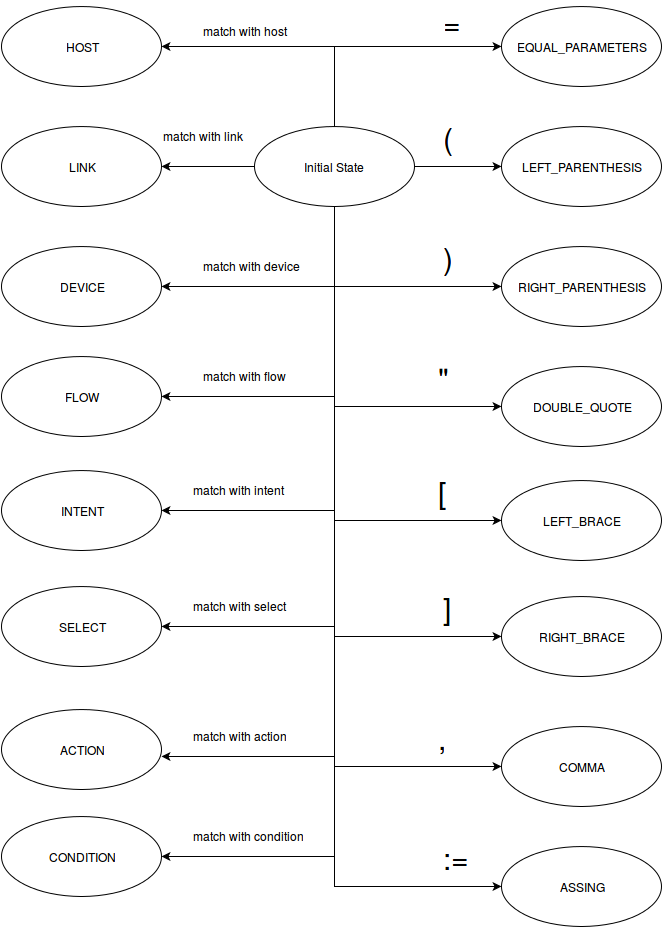

The diagram above was exported from draw.io. Its source (the exported page's mxGraphModel, read from the mxfile embedded in the PNG):
<mxGraphModel dx="1384" dy="468" grid="1" gridSize="10" guides="1" tooltips="1" connect="1" arrows="1" fold="1" page="1" pageScale="1" pageWidth="850" pageHeight="1100" background="#ffffff" math="0" shadow="0">
  <root>
    <mxCell id="0" />
    <mxCell id="1" parent="0" />
    <mxCell id="382cfd431d83b1b9-4" style="edgeStyle=orthogonalEdgeStyle;rounded=0;html=1;exitX=0.5;exitY=0;entryX=0;entryY=0.5;startArrow=none;startFill=0;endArrow=classic;endFill=1;jettySize=auto;orthogonalLoop=1;strokeColor=none;fontColor=#000000;" edge="1" parent="1" target="382cfd431d83b1b9-2">
      <mxGeometry relative="1" as="geometry">
        <mxPoint x="75" y="270" as="sourcePoint" />
        <Array as="points">
          <mxPoint x="110" y="240" />
          <mxPoint x="110" y="140" />
        </Array>
      </mxGeometry>
    </mxCell>
    <mxCell id="382cfd431d83b1b9-2" value="EQUAL_PARAMETERS" style="ellipse;whiteSpace=wrap;html=1;labelBackgroundColor=#ffffff;fillColor=none;fontColor=#000000;" vertex="1" parent="1">
      <mxGeometry x="190" y="110" width="160" height="80" as="geometry" />
    </mxCell>
    <mxCell id="382cfd431d83b1b9-7" value="&lt;font style=&quot;font-size: 30px&quot;&gt;=&lt;/font&gt;" style="text;html=1;resizable=0;points=[];autosize=1;align=left;verticalAlign=top;spacingTop=-4;fontColor=#000000;" vertex="1" parent="1">
      <mxGeometry x="130" y="105" width="30" height="20" as="geometry" />
    </mxCell>
    <mxCell id="382cfd431d83b1b9-8" value="LEFT_PARENTHESIS" style="ellipse;whiteSpace=wrap;html=1;labelBackgroundColor=#ffffff;fillColor=none;fontColor=#000000;" vertex="1" parent="1">
      <mxGeometry x="190" y="230" width="160" height="80" as="geometry" />
    </mxCell>
    <mxCell id="382cfd431d83b1b9-10" style="edgeStyle=orthogonalEdgeStyle;rounded=0;html=1;exitX=0.5;exitY=0;entryX=0;entryY=0.5;startArrow=none;startFill=0;endArrow=classic;endFill=1;jettySize=auto;orthogonalLoop=1;strokeColor=#000000;fontColor=#000000;" edge="1" parent="1" source="382cfd431d83b1b9-9" target="382cfd431d83b1b9-2">
      <mxGeometry relative="1" as="geometry" />
    </mxCell>
    <mxCell id="382cfd431d83b1b9-11" style="edgeStyle=orthogonalEdgeStyle;rounded=0;html=1;exitX=1;exitY=0.5;entryX=0;entryY=0.5;startArrow=none;startFill=0;endArrow=classic;endFill=1;jettySize=auto;orthogonalLoop=1;strokeColor=#000000;fontColor=#000000;" edge="1" parent="1" source="382cfd431d83b1b9-9" target="382cfd431d83b1b9-8">
      <mxGeometry relative="1" as="geometry" />
    </mxCell>
    <mxCell id="382cfd431d83b1b9-16" style="edgeStyle=orthogonalEdgeStyle;rounded=0;html=1;exitX=0.5;exitY=1;entryX=0;entryY=0.5;startArrow=none;startFill=0;endArrow=classic;endFill=1;jettySize=auto;orthogonalLoop=1;strokeColor=#000000;fontColor=#000000;" edge="1" parent="1" source="382cfd431d83b1b9-9" target="382cfd431d83b1b9-12">
      <mxGeometry relative="1" as="geometry" />
    </mxCell>
    <mxCell id="382cfd431d83b1b9-17" style="edgeStyle=orthogonalEdgeStyle;rounded=0;html=1;exitX=0.5;exitY=1;entryX=0;entryY=0.5;startArrow=none;startFill=0;endArrow=classic;endFill=1;jettySize=auto;orthogonalLoop=1;strokeColor=#000000;fontColor=#000000;" edge="1" parent="1" source="382cfd431d83b1b9-9" target="382cfd431d83b1b9-13">
      <mxGeometry relative="1" as="geometry" />
    </mxCell>
    <mxCell id="382cfd431d83b1b9-18" style="edgeStyle=orthogonalEdgeStyle;rounded=0;html=1;exitX=0.5;exitY=1;entryX=0;entryY=0.5;startArrow=none;startFill=0;endArrow=classic;endFill=1;jettySize=auto;orthogonalLoop=1;strokeColor=#000000;fontColor=#000000;" edge="1" parent="1" source="382cfd431d83b1b9-9" target="382cfd431d83b1b9-14">
      <mxGeometry relative="1" as="geometry" />
    </mxCell>
    <mxCell id="382cfd431d83b1b9-26" style="edgeStyle=orthogonalEdgeStyle;rounded=0;html=1;exitX=0.5;exitY=1;entryX=0;entryY=0.5;startArrow=none;startFill=0;endArrow=classic;endFill=1;jettySize=auto;orthogonalLoop=1;strokeColor=#000000;fontColor=#000000;" edge="1" parent="1" source="382cfd431d83b1b9-9" target="382cfd431d83b1b9-23">
      <mxGeometry relative="1" as="geometry" />
    </mxCell>
    <mxCell id="382cfd431d83b1b9-30" style="edgeStyle=orthogonalEdgeStyle;rounded=0;html=1;exitX=0;exitY=0.5;entryX=1;entryY=0.5;startArrow=none;startFill=0;endArrow=classic;endFill=1;jettySize=auto;orthogonalLoop=1;strokeColor=#000000;fontColor=#000000;" edge="1" parent="1" source="382cfd431d83b1b9-9" target="382cfd431d83b1b9-25">
      <mxGeometry relative="1" as="geometry" />
    </mxCell>
    <mxCell id="382cfd431d83b1b9-33" style="edgeStyle=orthogonalEdgeStyle;rounded=0;html=1;exitX=0.5;exitY=0;entryX=1;entryY=0.5;startArrow=none;startFill=0;endArrow=classic;endFill=1;jettySize=auto;orthogonalLoop=1;strokeColor=#000000;fontColor=#000000;" edge="1" parent="1" source="382cfd431d83b1b9-9" target="382cfd431d83b1b9-24">
      <mxGeometry relative="1" as="geometry" />
    </mxCell>
    <mxCell id="382cfd431d83b1b9-42" style="edgeStyle=orthogonalEdgeStyle;rounded=0;html=1;exitX=0.5;exitY=1;entryX=0;entryY=0.5;startArrow=none;startFill=0;endArrow=classic;endFill=1;jettySize=auto;orthogonalLoop=1;strokeColor=#000000;fontColor=#000000;" edge="1" parent="1" source="382cfd431d83b1b9-9" target="382cfd431d83b1b9-38">
      <mxGeometry relative="1" as="geometry" />
    </mxCell>
    <mxCell id="382cfd431d83b1b9-44" style="edgeStyle=orthogonalEdgeStyle;rounded=0;html=1;exitX=0.5;exitY=1;entryX=0;entryY=0.5;startArrow=none;startFill=0;endArrow=classic;endFill=1;jettySize=auto;orthogonalLoop=1;strokeColor=#000000;fontColor=#000000;" edge="1" parent="1" source="382cfd431d83b1b9-9" target="382cfd431d83b1b9-40">
      <mxGeometry relative="1" as="geometry" />
    </mxCell>
    <mxCell id="382cfd431d83b1b9-46" style="edgeStyle=orthogonalEdgeStyle;rounded=0;html=1;exitX=0.5;exitY=1;entryX=1;entryY=0.5;startArrow=none;startFill=0;endArrow=classic;endFill=1;jettySize=auto;orthogonalLoop=1;strokeColor=#000000;fontColor=#000000;" edge="1" parent="1" source="382cfd431d83b1b9-9" target="382cfd431d83b1b9-34">
      <mxGeometry relative="1" as="geometry" />
    </mxCell>
    <mxCell id="382cfd431d83b1b9-47" style="edgeStyle=orthogonalEdgeStyle;rounded=0;html=1;exitX=0.5;exitY=1;entryX=1;entryY=0.5;startArrow=none;startFill=0;endArrow=classic;endFill=1;jettySize=auto;orthogonalLoop=1;strokeColor=#000000;fontColor=#000000;" edge="1" parent="1" source="382cfd431d83b1b9-9" target="382cfd431d83b1b9-35">
      <mxGeometry relative="1" as="geometry" />
    </mxCell>
    <mxCell id="382cfd431d83b1b9-48" style="edgeStyle=orthogonalEdgeStyle;rounded=0;html=1;exitX=0.5;exitY=1;entryX=1;entryY=0.5;startArrow=none;startFill=0;endArrow=classic;endFill=1;jettySize=auto;orthogonalLoop=1;strokeColor=#000000;fontColor=#000000;" edge="1" parent="1" source="382cfd431d83b1b9-9" target="382cfd431d83b1b9-36">
      <mxGeometry relative="1" as="geometry" />
    </mxCell>
    <mxCell id="382cfd431d83b1b9-49" style="edgeStyle=orthogonalEdgeStyle;rounded=0;html=1;exitX=0.5;exitY=1;entryX=1;entryY=0.5;startArrow=none;startFill=0;endArrow=classic;endFill=1;jettySize=auto;orthogonalLoop=1;strokeColor=#000000;fontColor=#000000;" edge="1" parent="1" source="382cfd431d83b1b9-9" target="382cfd431d83b1b9-37">
      <mxGeometry relative="1" as="geometry" />
    </mxCell>
    <mxCell id="382cfd431d83b1b9-50" style="edgeStyle=orthogonalEdgeStyle;rounded=0;html=1;exitX=0.5;exitY=1;entryX=1;entryY=0.588;entryPerimeter=0;startArrow=none;startFill=0;endArrow=classic;endFill=1;jettySize=auto;orthogonalLoop=1;strokeColor=#000000;fontColor=#000000;" edge="1" parent="1" source="382cfd431d83b1b9-9" target="382cfd431d83b1b9-39">
      <mxGeometry relative="1" as="geometry" />
    </mxCell>
    <mxCell id="382cfd431d83b1b9-51" style="edgeStyle=orthogonalEdgeStyle;rounded=0;html=1;exitX=0.5;exitY=1;entryX=1;entryY=0.5;startArrow=none;startFill=0;endArrow=classic;endFill=1;jettySize=auto;orthogonalLoop=1;strokeColor=#000000;fontColor=#000000;" edge="1" parent="1" source="382cfd431d83b1b9-9" target="382cfd431d83b1b9-41">
      <mxGeometry relative="1" as="geometry" />
    </mxCell>
    <mxCell id="382cfd431d83b1b9-9" value="Initial State&lt;br&gt;" style="ellipse;whiteSpace=wrap;html=1;labelBackgroundColor=#ffffff;fillColor=none;fontColor=#000000;" vertex="1" parent="1">
      <mxGeometry x="-57" y="230" width="160" height="80" as="geometry" />
    </mxCell>
    <mxCell id="382cfd431d83b1b9-12" value="RIGHT_PARENTHESIS" style="ellipse;whiteSpace=wrap;html=1;labelBackgroundColor=#ffffff;fillColor=none;fontColor=#000000;" vertex="1" parent="1">
      <mxGeometry x="190" y="350" width="160" height="80" as="geometry" />
    </mxCell>
    <mxCell id="382cfd431d83b1b9-13" value="DOUBLE_QUOTE" style="ellipse;whiteSpace=wrap;html=1;labelBackgroundColor=#ffffff;fillColor=none;fontColor=#000000;" vertex="1" parent="1">
      <mxGeometry x="190" y="470" width="160" height="80" as="geometry" />
    </mxCell>
    <mxCell id="382cfd431d83b1b9-14" value="LEFT_BRACE" style="ellipse;whiteSpace=wrap;html=1;labelBackgroundColor=#ffffff;fillColor=none;fontColor=#000000;" vertex="1" parent="1">
      <mxGeometry x="190" y="584" width="160" height="80" as="geometry" />
    </mxCell>
    <mxCell id="382cfd431d83b1b9-20" value="&lt;font style=&quot;font-size: 30px&quot;&gt;(&lt;/font&gt;" style="text;html=1;resizable=0;points=[];autosize=1;align=left;verticalAlign=top;spacingTop=-4;fontColor=#000000;" vertex="1" parent="1">
      <mxGeometry x="130" y="220" width="30" height="20" as="geometry" />
    </mxCell>
    <mxCell id="382cfd431d83b1b9-21" value="&lt;font style=&quot;font-size: 30px&quot;&gt;)&lt;/font&gt;" style="text;html=1;resizable=0;points=[];autosize=1;align=left;verticalAlign=top;spacingTop=-4;fontColor=#000000;" vertex="1" parent="1">
      <mxGeometry x="130" y="340" width="30" height="20" as="geometry" />
    </mxCell>
    <mxCell id="382cfd431d83b1b9-22" value="&lt;font style=&quot;font-size: 30px&quot;&gt;&quot;&lt;/font&gt;" style="text;html=1;resizable=0;points=[];autosize=1;align=left;verticalAlign=top;spacingTop=-4;fontColor=#000000;" vertex="1" parent="1">
      <mxGeometry x="125" y="460" width="30" height="20" as="geometry" />
    </mxCell>
    <mxCell id="382cfd431d83b1b9-23" value="RIGHT_BRACE" style="ellipse;whiteSpace=wrap;html=1;labelBackgroundColor=#ffffff;fillColor=none;fontColor=#000000;" vertex="1" parent="1">
      <mxGeometry x="190" y="700" width="160" height="80" as="geometry" />
    </mxCell>
    <mxCell id="382cfd431d83b1b9-24" value="HOST" style="ellipse;whiteSpace=wrap;html=1;labelBackgroundColor=#ffffff;fillColor=none;fontColor=#000000;" vertex="1" parent="1">
      <mxGeometry x="-310" y="110" width="160" height="80" as="geometry" />
    </mxCell>
    <mxCell id="382cfd431d83b1b9-25" value="LINK" style="ellipse;whiteSpace=wrap;html=1;labelBackgroundColor=#ffffff;fillColor=none;fontColor=#000000;" vertex="1" parent="1">
      <mxGeometry x="-310" y="230" width="160" height="80" as="geometry" />
    </mxCell>
    <mxCell id="382cfd431d83b1b9-27" value="&lt;font style=&quot;font-size: 30px&quot;&gt;]&lt;/font&gt;" style="text;html=1;resizable=0;points=[];autosize=1;align=left;verticalAlign=top;spacingTop=-4;fontColor=#000000;" vertex="1" parent="1">
      <mxGeometry x="130" y="690" width="20" height="20" as="geometry" />
    </mxCell>
    <mxCell id="382cfd431d83b1b9-28" value="&lt;font style=&quot;font-size: 30px&quot;&gt;[&lt;/font&gt;" style="text;html=1;resizable=0;points=[];autosize=1;align=left;verticalAlign=top;spacingTop=-4;fontColor=#000000;" vertex="1" parent="1">
      <mxGeometry x="125" y="574" width="20" height="20" as="geometry" />
    </mxCell>
    <mxCell id="382cfd431d83b1b9-31" value="match with host&lt;br&gt;" style="text;html=1;resizable=0;points=[];autosize=1;align=left;verticalAlign=top;spacingTop=-4;fontColor=#000000;" vertex="1" parent="1">
      <mxGeometry x="-110" y="125" width="100" height="20" as="geometry" />
    </mxCell>
    <mxCell id="382cfd431d83b1b9-34" value="DEVICE" style="ellipse;whiteSpace=wrap;html=1;labelBackgroundColor=#ffffff;fillColor=none;fontColor=#000000;" vertex="1" parent="1">
      <mxGeometry x="-310" y="350" width="160" height="80" as="geometry" />
    </mxCell>
    <mxCell id="382cfd431d83b1b9-35" value="FLOW" style="ellipse;whiteSpace=wrap;html=1;labelBackgroundColor=#ffffff;fillColor=none;fontColor=#000000;" vertex="1" parent="1">
      <mxGeometry x="-310" y="460" width="160" height="80" as="geometry" />
    </mxCell>
    <mxCell id="382cfd431d83b1b9-36" value="INTENT" style="ellipse;whiteSpace=wrap;html=1;labelBackgroundColor=#ffffff;fillColor=none;fontColor=#000000;" vertex="1" parent="1">
      <mxGeometry x="-310" y="574" width="160" height="80" as="geometry" />
    </mxCell>
    <mxCell id="382cfd431d83b1b9-37" value="SELECT" style="ellipse;whiteSpace=wrap;html=1;labelBackgroundColor=#ffffff;fillColor=none;fontColor=#000000;" vertex="1" parent="1">
      <mxGeometry x="-310" y="690" width="160" height="80" as="geometry" />
    </mxCell>
    <mxCell id="382cfd431d83b1b9-38" value="COMMA" style="ellipse;whiteSpace=wrap;html=1;labelBackgroundColor=#ffffff;fillColor=none;fontColor=#000000;" vertex="1" parent="1">
      <mxGeometry x="190" y="830" width="160" height="80" as="geometry" />
    </mxCell>
    <mxCell id="382cfd431d83b1b9-39" value="ACTION" style="ellipse;whiteSpace=wrap;html=1;labelBackgroundColor=#ffffff;fillColor=none;fontColor=#000000;" vertex="1" parent="1">
      <mxGeometry x="-310" y="813" width="160" height="80" as="geometry" />
    </mxCell>
    <mxCell id="382cfd431d83b1b9-40" value="ASSING" style="ellipse;whiteSpace=wrap;html=1;labelBackgroundColor=#ffffff;fillColor=none;fontColor=#000000;" vertex="1" parent="1">
      <mxGeometry x="190" y="950" width="160" height="80" as="geometry" />
    </mxCell>
    <mxCell id="382cfd431d83b1b9-41" value="CONDITION" style="ellipse;whiteSpace=wrap;html=1;labelBackgroundColor=#ffffff;fillColor=none;fontColor=#000000;" vertex="1" parent="1">
      <mxGeometry x="-310" y="920" width="160" height="80" as="geometry" />
    </mxCell>
    <mxCell id="382cfd431d83b1b9-43" value="&lt;font style=&quot;font-size: 30px&quot;&gt;,&lt;/font&gt;" style="text;html=1;resizable=0;points=[];autosize=1;align=left;verticalAlign=top;spacingTop=-4;fontColor=#000000;" vertex="1" parent="1">
      <mxGeometry x="125" y="820" width="20" height="20" as="geometry" />
    </mxCell>
    <mxCell id="382cfd431d83b1b9-45" value="&lt;font style=&quot;font-size: 30px&quot;&gt;:=&lt;/font&gt;" style="text;html=1;resizable=0;points=[];autosize=1;align=left;verticalAlign=top;spacingTop=-4;fontColor=#000000;" vertex="1" parent="1">
      <mxGeometry x="130" y="940" width="40" height="20" as="geometry" />
    </mxCell>
    <mxCell id="382cfd431d83b1b9-54" value="match with link" style="text;html=1;resizable=0;points=[];autosize=1;align=left;verticalAlign=top;spacingTop=-4;fontColor=#000000;" vertex="1" parent="1">
      <mxGeometry x="-150" y="230" width="100" height="20" as="geometry" />
    </mxCell>
    <mxCell id="382cfd431d83b1b9-55" value="match with device&lt;br&gt;" style="text;html=1;resizable=0;points=[];autosize=1;align=left;verticalAlign=top;spacingTop=-4;fontColor=#000000;" vertex="1" parent="1">
      <mxGeometry x="-110" y="360" width="110" height="20" as="geometry" />
    </mxCell>
    <mxCell id="382cfd431d83b1b9-56" value="match with flow" style="text;html=1;resizable=0;points=[];autosize=1;align=left;verticalAlign=top;spacingTop=-4;fontColor=#000000;" vertex="1" parent="1">
      <mxGeometry x="-110" y="470" width="100" height="20" as="geometry" />
    </mxCell>
    <mxCell id="382cfd431d83b1b9-57" value="match with intent" style="text;html=1;resizable=0;points=[];autosize=1;align=left;verticalAlign=top;spacingTop=-4;fontColor=#000000;" vertex="1" parent="1">
      <mxGeometry x="-120" y="584" width="110" height="20" as="geometry" />
    </mxCell>
    <mxCell id="382cfd431d83b1b9-58" value="match with select" style="text;html=1;resizable=0;points=[];autosize=1;align=left;verticalAlign=top;spacingTop=-4;fontColor=#000000;" vertex="1" parent="1">
      <mxGeometry x="-120" y="700" width="110" height="20" as="geometry" />
    </mxCell>
    <mxCell id="382cfd431d83b1b9-59" value="match with action" style="text;html=1;resizable=0;points=[];autosize=1;align=left;verticalAlign=top;spacingTop=-4;fontColor=#000000;" vertex="1" parent="1">
      <mxGeometry x="-120" y="830" width="110" height="20" as="geometry" />
    </mxCell>
    <mxCell id="382cfd431d83b1b9-60" value="match with condition" style="text;html=1;resizable=0;points=[];autosize=1;align=left;verticalAlign=top;spacingTop=-4;fontColor=#000000;" vertex="1" parent="1">
      <mxGeometry x="-120" y="930" width="130" height="20" as="geometry" />
    </mxCell>
  </root>
</mxGraphModel>